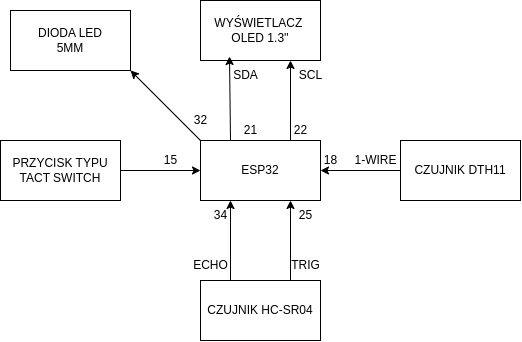

The diagram above was exported from draw.io. Its source (the exported page's mxGraphModel, read from the mxfile embedded in the PNG):
<mxGraphModel dx="691" dy="1139" grid="1" gridSize="10" guides="1" tooltips="1" connect="1" arrows="1" fold="1" page="1" pageScale="1" pageWidth="827" pageHeight="1169" math="0" shadow="0">
  <root>
    <mxCell id="0" />
    <mxCell id="1" parent="0" />
    <mxCell id="2" value="DIODA LED&lt;br&gt;5MM" style="whiteSpace=wrap;html=1;" parent="1" vertex="1">
      <mxGeometry x="130" y="70" width="120" height="60" as="geometry" />
    </mxCell>
    <mxCell id="3" value="WYŚWIETLACZ&amp;nbsp;&lt;br&gt;OLED 1.3''" style="whiteSpace=wrap;html=1;" parent="1" vertex="1">
      <mxGeometry x="320" y="60" width="120" height="60" as="geometry" />
    </mxCell>
    <mxCell id="4" style="edgeStyle=none;html=1;exitX=0.25;exitY=0;exitDx=0;exitDy=0;entryX=0.25;entryY=1;entryDx=0;entryDy=0;" parent="1" source="6" target="12" edge="1">
      <mxGeometry relative="1" as="geometry" />
    </mxCell>
    <mxCell id="5" style="edgeStyle=none;html=1;exitX=0.75;exitY=0;exitDx=0;exitDy=0;entryX=0.75;entryY=1;entryDx=0;entryDy=0;" parent="1" source="6" target="12" edge="1">
      <mxGeometry relative="1" as="geometry" />
    </mxCell>
    <mxCell id="6" value="CZUJNIK HC-SR04" style="whiteSpace=wrap;html=1;" parent="1" vertex="1">
      <mxGeometry x="320" y="340" width="120" height="60" as="geometry" />
    </mxCell>
    <mxCell id="7" style="edgeStyle=none;html=1;exitX=0;exitY=0.5;exitDx=0;exitDy=0;entryX=1;entryY=0.5;entryDx=0;entryDy=0;" parent="1" source="8" target="12" edge="1">
      <mxGeometry relative="1" as="geometry" />
    </mxCell>
    <mxCell id="8" value="CZUJNIK DTH11" style="whiteSpace=wrap;html=1;" parent="1" vertex="1">
      <mxGeometry x="520" y="200" width="120" height="60" as="geometry" />
    </mxCell>
    <mxCell id="9" style="edgeStyle=none;html=1;exitX=0.25;exitY=0;exitDx=0;exitDy=0;entryX=0.18;entryY=-0.133;entryDx=0;entryDy=0;entryPerimeter=0;" parent="1" source="12" target="26" edge="1">
      <mxGeometry relative="1" as="geometry">
        <mxPoint x="350" y="130" as="targetPoint" />
      </mxGeometry>
    </mxCell>
    <mxCell id="10" style="edgeStyle=none;html=1;exitX=0.75;exitY=0;exitDx=0;exitDy=0;entryX=0.75;entryY=1;entryDx=0;entryDy=0;" parent="1" source="12" target="3" edge="1">
      <mxGeometry relative="1" as="geometry">
        <mxPoint x="410" y="130" as="targetPoint" />
      </mxGeometry>
    </mxCell>
    <mxCell id="11" style="edgeStyle=none;html=1;exitX=0;exitY=0;exitDx=0;exitDy=0;entryX=1;entryY=1;entryDx=0;entryDy=0;" parent="1" source="12" target="2" edge="1">
      <mxGeometry relative="1" as="geometry" />
    </mxCell>
    <mxCell id="12" value="ESP32" style="whiteSpace=wrap;html=1;" parent="1" vertex="1">
      <mxGeometry x="320" y="200" width="120" height="60" as="geometry" />
    </mxCell>
    <mxCell id="13" style="edgeStyle=none;html=1;exitX=1;exitY=0.5;exitDx=0;exitDy=0;" parent="1" source="14" target="12" edge="1">
      <mxGeometry relative="1" as="geometry" />
    </mxCell>
    <mxCell id="14" value="PRZYCISK TYPU TACT SWITCH" style="whiteSpace=wrap;html=1;" parent="1" vertex="1">
      <mxGeometry x="120" y="200" width="120" height="60" as="geometry" />
    </mxCell>
    <mxCell id="15" value="25" style="text;html=1;align=center;verticalAlign=middle;resizable=0;points=[];autosize=1;strokeColor=none;fillColor=none;" parent="1" vertex="1">
      <mxGeometry x="405" y="260" width="40" height="30" as="geometry" />
    </mxCell>
    <mxCell id="16" value="TRIG" style="text;html=1;align=center;verticalAlign=middle;resizable=0;points=[];autosize=1;strokeColor=none;fillColor=none;" parent="1" vertex="1">
      <mxGeometry x="400" y="310" width="50" height="30" as="geometry" />
    </mxCell>
    <mxCell id="17" value="34" style="text;html=1;align=center;verticalAlign=middle;resizable=0;points=[];autosize=1;strokeColor=none;fillColor=none;" parent="1" vertex="1">
      <mxGeometry x="320" y="260" width="40" height="30" as="geometry" />
    </mxCell>
    <mxCell id="18" value="ECHO" style="text;html=1;align=center;verticalAlign=middle;resizable=0;points=[];autosize=1;strokeColor=none;fillColor=none;" parent="1" vertex="1">
      <mxGeometry x="300" y="310" width="60" height="30" as="geometry" />
    </mxCell>
    <mxCell id="19" value="15" style="text;html=1;align=center;verticalAlign=middle;resizable=0;points=[];autosize=1;strokeColor=none;fillColor=none;" parent="1" vertex="1">
      <mxGeometry x="270" y="205" width="40" height="30" as="geometry" />
    </mxCell>
    <mxCell id="20" value="21" style="text;html=1;align=center;verticalAlign=middle;resizable=0;points=[];autosize=1;strokeColor=none;fillColor=none;" parent="1" vertex="1">
      <mxGeometry x="350" y="175" width="40" height="30" as="geometry" />
    </mxCell>
    <mxCell id="21" value="22" style="text;html=1;align=center;verticalAlign=middle;resizable=0;points=[];autosize=1;strokeColor=none;fillColor=none;" parent="1" vertex="1">
      <mxGeometry x="400" y="175" width="40" height="30" as="geometry" />
    </mxCell>
    <mxCell id="22" value="18" style="text;html=1;align=center;verticalAlign=middle;resizable=0;points=[];autosize=1;strokeColor=none;fillColor=none;" parent="1" vertex="1">
      <mxGeometry x="430" y="205" width="40" height="30" as="geometry" />
    </mxCell>
    <mxCell id="23" value="32" style="text;html=1;align=center;verticalAlign=middle;resizable=0;points=[];autosize=1;strokeColor=none;fillColor=none;" parent="1" vertex="1">
      <mxGeometry x="300" y="165" width="40" height="30" as="geometry" />
    </mxCell>
    <mxCell id="24" value="1-WIRE" style="text;html=1;align=center;verticalAlign=middle;resizable=0;points=[];autosize=1;strokeColor=none;fillColor=none;" parent="1" vertex="1">
      <mxGeometry x="460" y="205" width="70" height="30" as="geometry" />
    </mxCell>
    <mxCell id="25" value="SCL" style="text;html=1;align=center;verticalAlign=middle;resizable=0;points=[];autosize=1;strokeColor=none;fillColor=none;" parent="1" vertex="1">
      <mxGeometry x="405" y="120" width="50" height="30" as="geometry" />
    </mxCell>
    <mxCell id="26" value="SDA" style="text;html=1;align=center;verticalAlign=middle;resizable=0;points=[];autosize=1;strokeColor=none;fillColor=none;" parent="1" vertex="1">
      <mxGeometry x="340" y="120" width="50" height="30" as="geometry" />
    </mxCell>
  </root>
</mxGraphModel>